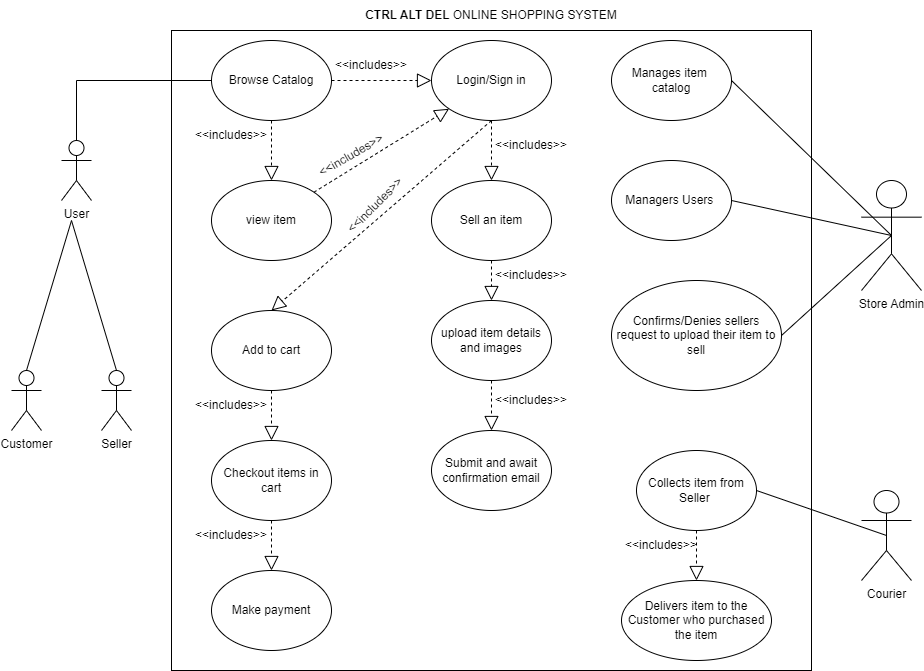

The diagram above was exported from draw.io. Its source (the exported page's mxGraphModel, read from the mxfile embedded in the PNG):
<mxGraphModel dx="880" dy="438" grid="1" gridSize="10" guides="1" tooltips="1" connect="1" arrows="1" fold="1" page="1" pageScale="1" pageWidth="827" pageHeight="1169" background="none" math="0" shadow="0">
  <root>
    <mxCell id="0" />
    <mxCell id="1" parent="0" />
    <mxCell id="YcabjoEH0Co3hunxWKTC-1" value="" style="whiteSpace=wrap;html=1;aspect=fixed;" vertex="1" parent="1">
      <mxGeometry x="180" y="120" width="640" height="640" as="geometry" />
    </mxCell>
    <mxCell id="YcabjoEH0Co3hunxWKTC-2" value="User" style="shape=umlActor;verticalLabelPosition=bottom;verticalAlign=top;html=1;outlineConnect=0;" vertex="1" parent="1">
      <mxGeometry x="70" y="230" width="30" height="60" as="geometry" />
    </mxCell>
    <mxCell id="YcabjoEH0Co3hunxWKTC-3" value="Customer" style="shape=umlActor;verticalLabelPosition=bottom;verticalAlign=top;html=1;outlineConnect=0;" vertex="1" parent="1">
      <mxGeometry x="20" y="460" width="30" height="60" as="geometry" />
    </mxCell>
    <mxCell id="YcabjoEH0Co3hunxWKTC-4" value="Seller" style="shape=umlActor;verticalLabelPosition=bottom;verticalAlign=top;html=1;outlineConnect=0;" vertex="1" parent="1">
      <mxGeometry x="110" y="460" width="30" height="60" as="geometry" />
    </mxCell>
    <mxCell id="YcabjoEH0Co3hunxWKTC-7" value="Login/Sign in" style="ellipse;whiteSpace=wrap;html=1;" vertex="1" parent="1">
      <mxGeometry x="440" y="130" width="120" height="80" as="geometry" />
    </mxCell>
    <mxCell id="YcabjoEH0Co3hunxWKTC-8" value="Browse Catalog" style="ellipse;whiteSpace=wrap;html=1;" vertex="1" parent="1">
      <mxGeometry x="220" y="130" width="120" height="80" as="geometry" />
    </mxCell>
    <mxCell id="YcabjoEH0Co3hunxWKTC-9" value="Add to cart" style="ellipse;whiteSpace=wrap;html=1;" vertex="1" parent="1">
      <mxGeometry x="220" y="400" width="120" height="80" as="geometry" />
    </mxCell>
    <mxCell id="YcabjoEH0Co3hunxWKTC-10" value="Sell an item" style="ellipse;whiteSpace=wrap;html=1;" vertex="1" parent="1">
      <mxGeometry x="440" y="270" width="120" height="80" as="geometry" />
    </mxCell>
    <mxCell id="YcabjoEH0Co3hunxWKTC-11" value="upload item details and images" style="ellipse;whiteSpace=wrap;html=1;" vertex="1" parent="1">
      <mxGeometry x="440" y="390" width="120" height="80" as="geometry" />
    </mxCell>
    <mxCell id="YcabjoEH0Co3hunxWKTC-12" value="Checkout items in cart" style="ellipse;whiteSpace=wrap;html=1;" vertex="1" parent="1">
      <mxGeometry x="220" y="530" width="120" height="80" as="geometry" />
    </mxCell>
    <mxCell id="YcabjoEH0Co3hunxWKTC-13" value="Make payment" style="ellipse;whiteSpace=wrap;html=1;" vertex="1" parent="1">
      <mxGeometry x="220" y="660" width="120" height="80" as="geometry" />
    </mxCell>
    <mxCell id="YcabjoEH0Co3hunxWKTC-14" value="Submit and await confirmation email" style="ellipse;whiteSpace=wrap;html=1;" vertex="1" parent="1">
      <mxGeometry x="440" y="520" width="120" height="80" as="geometry" />
    </mxCell>
    <mxCell id="YcabjoEH0Co3hunxWKTC-15" value="view item" style="ellipse;whiteSpace=wrap;html=1;" vertex="1" parent="1">
      <mxGeometry x="220" y="270" width="120" height="80" as="geometry" />
    </mxCell>
    <mxCell id="YcabjoEH0Co3hunxWKTC-16" value="Store Admin" style="shape=umlActor;verticalLabelPosition=bottom;verticalAlign=top;html=1;outlineConnect=0;" vertex="1" parent="1">
      <mxGeometry x="870" y="270" width="60" height="110" as="geometry" />
    </mxCell>
    <mxCell id="YcabjoEH0Co3hunxWKTC-17" value="Manages item&amp;nbsp; catalog" style="ellipse;whiteSpace=wrap;html=1;" vertex="1" parent="1">
      <mxGeometry x="620" y="130" width="120" height="80" as="geometry" />
    </mxCell>
    <mxCell id="YcabjoEH0Co3hunxWKTC-18" value="Managers Users&amp;nbsp;" style="ellipse;whiteSpace=wrap;html=1;" vertex="1" parent="1">
      <mxGeometry x="620" y="250" width="120" height="80" as="geometry" />
    </mxCell>
    <mxCell id="YcabjoEH0Co3hunxWKTC-19" value="Confirms/Denies sellers request to upload their item to sell" style="ellipse;whiteSpace=wrap;html=1;" vertex="1" parent="1">
      <mxGeometry x="620" y="370" width="170" height="110" as="geometry" />
    </mxCell>
    <mxCell id="YcabjoEH0Co3hunxWKTC-21" value="Courier" style="shape=umlActor;verticalLabelPosition=bottom;verticalAlign=top;html=1;outlineConnect=0;" vertex="1" parent="1">
      <mxGeometry x="870" y="580" width="50" height="90" as="geometry" />
    </mxCell>
    <mxCell id="YcabjoEH0Co3hunxWKTC-22" value="Collects item from Seller&amp;nbsp;" style="ellipse;whiteSpace=wrap;html=1;" vertex="1" parent="1">
      <mxGeometry x="645" y="540" width="120" height="80" as="geometry" />
    </mxCell>
    <mxCell id="YcabjoEH0Co3hunxWKTC-24" value="Delivers item to the Customer who purchased the item" style="ellipse;whiteSpace=wrap;html=1;" vertex="1" parent="1">
      <mxGeometry x="630" y="670" width="150" height="80" as="geometry" />
    </mxCell>
    <mxCell id="YcabjoEH0Co3hunxWKTC-25" value="" style="endArrow=none;html=1;rounded=0;exitX=0.5;exitY=0;exitDx=0;exitDy=0;exitPerimeter=0;" edge="1" parent="1" source="YcabjoEH0Co3hunxWKTC-3">
      <mxGeometry width="50" height="50" relative="1" as="geometry">
        <mxPoint x="30" y="360" as="sourcePoint" />
        <mxPoint x="80" y="310" as="targetPoint" />
      </mxGeometry>
    </mxCell>
    <mxCell id="YcabjoEH0Co3hunxWKTC-26" value="" style="endArrow=none;html=1;rounded=0;exitX=0.5;exitY=0;exitDx=0;exitDy=0;exitPerimeter=0;" edge="1" parent="1" source="YcabjoEH0Co3hunxWKTC-4">
      <mxGeometry width="50" height="50" relative="1" as="geometry">
        <mxPoint x="30" y="360" as="sourcePoint" />
        <mxPoint x="80" y="310" as="targetPoint" />
      </mxGeometry>
    </mxCell>
    <mxCell id="YcabjoEH0Co3hunxWKTC-29" value="" style="endArrow=none;html=1;rounded=0;entryX=0;entryY=0.5;entryDx=0;entryDy=0;exitX=0.5;exitY=0;exitDx=0;exitDy=0;exitPerimeter=0;" edge="1" parent="1" source="YcabjoEH0Co3hunxWKTC-2" target="YcabjoEH0Co3hunxWKTC-8">
      <mxGeometry width="50" height="50" relative="1" as="geometry">
        <mxPoint x="85" y="149.28932188134524" as="sourcePoint" />
        <mxPoint x="85" y="99.28932188134524" as="targetPoint" />
        <Array as="points">
          <mxPoint x="85" y="170" />
        </Array>
      </mxGeometry>
    </mxCell>
    <mxCell id="YcabjoEH0Co3hunxWKTC-31" value="" style="endArrow=block;dashed=1;endFill=0;endSize=12;html=1;rounded=0;entryX=0;entryY=1;entryDx=0;entryDy=0;exitX=1;exitY=0;exitDx=0;exitDy=0;" edge="1" parent="1" source="YcabjoEH0Co3hunxWKTC-15" target="YcabjoEH0Co3hunxWKTC-7">
      <mxGeometry width="160" relative="1" as="geometry">
        <mxPoint x="279.5" y="265" as="sourcePoint" />
        <mxPoint x="279.5" y="315" as="targetPoint" />
      </mxGeometry>
    </mxCell>
    <mxCell id="YcabjoEH0Co3hunxWKTC-32" value="" style="endArrow=block;dashed=1;endFill=0;endSize=12;html=1;rounded=0;exitX=0.5;exitY=1;exitDx=0;exitDy=0;" edge="1" parent="1" source="YcabjoEH0Co3hunxWKTC-8" target="YcabjoEH0Co3hunxWKTC-15">
      <mxGeometry width="160" relative="1" as="geometry">
        <mxPoint x="270" y="210" as="sourcePoint" />
        <mxPoint x="430" y="210" as="targetPoint" />
      </mxGeometry>
    </mxCell>
    <mxCell id="YcabjoEH0Co3hunxWKTC-33" value="" style="endArrow=block;dashed=1;endFill=0;endSize=12;html=1;rounded=0;entryX=0.5;entryY=0;entryDx=0;entryDy=0;exitX=0.5;exitY=1;exitDx=0;exitDy=0;" edge="1" parent="1" source="YcabjoEH0Co3hunxWKTC-9" target="YcabjoEH0Co3hunxWKTC-12">
      <mxGeometry width="160" relative="1" as="geometry">
        <mxPoint x="310" y="479" as="sourcePoint" />
        <mxPoint x="470" y="479" as="targetPoint" />
      </mxGeometry>
    </mxCell>
    <mxCell id="YcabjoEH0Co3hunxWKTC-34" value="" style="endArrow=block;dashed=1;endFill=0;endSize=12;html=1;rounded=0;entryX=0.5;entryY=0;entryDx=0;entryDy=0;" edge="1" parent="1" source="YcabjoEH0Co3hunxWKTC-12" target="YcabjoEH0Co3hunxWKTC-13">
      <mxGeometry width="160" relative="1" as="geometry">
        <mxPoint x="280" y="610" as="sourcePoint" />
        <mxPoint x="440" y="610" as="targetPoint" />
      </mxGeometry>
    </mxCell>
    <mxCell id="YcabjoEH0Co3hunxWKTC-35" value="" style="endArrow=block;dashed=1;endFill=0;endSize=12;html=1;rounded=0;" edge="1" parent="1">
      <mxGeometry width="160" relative="1" as="geometry">
        <mxPoint x="340" y="170" as="sourcePoint" />
        <mxPoint x="440" y="170" as="targetPoint" />
      </mxGeometry>
    </mxCell>
    <mxCell id="YcabjoEH0Co3hunxWKTC-36" value="" style="endArrow=block;dashed=1;endFill=0;endSize=12;html=1;rounded=0;" edge="1" parent="1" target="YcabjoEH0Co3hunxWKTC-10">
      <mxGeometry width="160" relative="1" as="geometry">
        <mxPoint x="500" y="210" as="sourcePoint" />
        <mxPoint x="660" y="210" as="targetPoint" />
      </mxGeometry>
    </mxCell>
    <mxCell id="YcabjoEH0Co3hunxWKTC-37" value="" style="endArrow=block;dashed=1;endFill=0;endSize=12;html=1;rounded=0;exitX=0.5;exitY=1;exitDx=0;exitDy=0;" edge="1" parent="1" source="YcabjoEH0Co3hunxWKTC-10" target="YcabjoEH0Co3hunxWKTC-11">
      <mxGeometry width="160" relative="1" as="geometry">
        <mxPoint x="490" y="350" as="sourcePoint" />
        <mxPoint x="650" y="350" as="targetPoint" />
      </mxGeometry>
    </mxCell>
    <mxCell id="YcabjoEH0Co3hunxWKTC-38" value="" style="endArrow=block;dashed=1;endFill=0;endSize=12;html=1;rounded=0;entryX=0.5;entryY=0;entryDx=0;entryDy=0;exitX=0.5;exitY=1;exitDx=0;exitDy=0;" edge="1" parent="1" source="YcabjoEH0Co3hunxWKTC-11" target="YcabjoEH0Co3hunxWKTC-14">
      <mxGeometry width="160" relative="1" as="geometry">
        <mxPoint x="490" y="470" as="sourcePoint" />
        <mxPoint x="650" y="470" as="targetPoint" />
      </mxGeometry>
    </mxCell>
    <mxCell id="YcabjoEH0Co3hunxWKTC-40" value="" style="endArrow=none;html=1;rounded=0;exitX=1;exitY=0.5;exitDx=0;exitDy=0;entryX=0.5;entryY=0.5;entryDx=0;entryDy=0;entryPerimeter=0;" edge="1" parent="1" source="YcabjoEH0Co3hunxWKTC-22" target="YcabjoEH0Co3hunxWKTC-21">
      <mxGeometry width="50" height="50" relative="1" as="geometry">
        <mxPoint x="840" y="630" as="sourcePoint" />
        <mxPoint x="890" y="580" as="targetPoint" />
      </mxGeometry>
    </mxCell>
    <mxCell id="YcabjoEH0Co3hunxWKTC-42" value="" style="endArrow=block;dashed=1;endFill=0;endSize=12;html=1;rounded=0;entryX=0.5;entryY=0;entryDx=0;entryDy=0;exitX=0.5;exitY=1;exitDx=0;exitDy=0;" edge="1" parent="1" source="YcabjoEH0Co3hunxWKTC-22" target="YcabjoEH0Co3hunxWKTC-24">
      <mxGeometry width="160" relative="1" as="geometry">
        <mxPoint x="710" y="620" as="sourcePoint" />
        <mxPoint x="870" y="620" as="targetPoint" />
      </mxGeometry>
    </mxCell>
    <mxCell id="YcabjoEH0Co3hunxWKTC-43" value="" style="endArrow=none;html=1;rounded=0;entryX=1;entryY=0.5;entryDx=0;entryDy=0;exitX=0.5;exitY=0.5;exitDx=0;exitDy=0;exitPerimeter=0;" edge="1" parent="1" source="YcabjoEH0Co3hunxWKTC-16" target="YcabjoEH0Co3hunxWKTC-17">
      <mxGeometry width="50" height="50" relative="1" as="geometry">
        <mxPoint x="895" y="269.28932188134524" as="sourcePoint" />
        <mxPoint x="895" y="219.28932188134524" as="targetPoint" />
      </mxGeometry>
    </mxCell>
    <mxCell id="YcabjoEH0Co3hunxWKTC-44" value="" style="endArrow=none;html=1;rounded=0;entryX=0.5;entryY=0.5;entryDx=0;entryDy=0;entryPerimeter=0;exitX=1;exitY=0.5;exitDx=0;exitDy=0;" edge="1" parent="1" source="YcabjoEH0Co3hunxWKTC-18" target="YcabjoEH0Co3hunxWKTC-16">
      <mxGeometry width="50" height="50" relative="1" as="geometry">
        <mxPoint x="820" y="380" as="sourcePoint" />
        <mxPoint x="870" y="330" as="targetPoint" />
      </mxGeometry>
    </mxCell>
    <mxCell id="YcabjoEH0Co3hunxWKTC-45" value="" style="endArrow=none;html=1;rounded=0;entryX=0.5;entryY=0.5;entryDx=0;entryDy=0;entryPerimeter=0;exitX=1;exitY=0.5;exitDx=0;exitDy=0;" edge="1" parent="1" source="YcabjoEH0Co3hunxWKTC-19" target="YcabjoEH0Co3hunxWKTC-16">
      <mxGeometry width="50" height="50" relative="1" as="geometry">
        <mxPoint x="850" y="380" as="sourcePoint" />
        <mxPoint x="900" y="330" as="targetPoint" />
      </mxGeometry>
    </mxCell>
    <mxCell id="YcabjoEH0Co3hunxWKTC-46" value="" style="endArrow=block;dashed=1;endFill=0;endSize=12;html=1;rounded=0;exitX=0.5;exitY=1;exitDx=0;exitDy=0;entryX=0.5;entryY=0;entryDx=0;entryDy=0;" edge="1" parent="1" source="YcabjoEH0Co3hunxWKTC-7" target="YcabjoEH0Co3hunxWKTC-9">
      <mxGeometry width="160" relative="1" as="geometry">
        <mxPoint x="470" y="230" as="sourcePoint" />
        <mxPoint x="630" y="230" as="targetPoint" />
      </mxGeometry>
    </mxCell>
    <mxCell id="YcabjoEH0Co3hunxWKTC-47" value="&amp;lt;&amp;lt;includes&amp;gt;&amp;gt;" style="text;html=1;strokeColor=none;fillColor=none;align=center;verticalAlign=middle;whiteSpace=wrap;rounded=0;" vertex="1" parent="1">
      <mxGeometry x="350" y="140" width="60" height="30" as="geometry" />
    </mxCell>
    <mxCell id="YcabjoEH0Co3hunxWKTC-48" value="&amp;lt;&amp;lt;includes&amp;gt;&amp;gt;" style="text;html=1;strokeColor=none;fillColor=none;align=center;verticalAlign=middle;whiteSpace=wrap;rounded=0;" vertex="1" parent="1">
      <mxGeometry x="210" y="210" width="60" height="30" as="geometry" />
    </mxCell>
    <mxCell id="YcabjoEH0Co3hunxWKTC-49" value="&amp;lt;&amp;lt;includes&amp;gt;&amp;gt;" style="text;html=1;strokeColor=none;fillColor=none;align=center;verticalAlign=middle;whiteSpace=wrap;rounded=0;rotation=-30;" vertex="1" parent="1">
      <mxGeometry x="330" y="230" width="60" height="30" as="geometry" />
    </mxCell>
    <mxCell id="YcabjoEH0Co3hunxWKTC-50" value="&amp;lt;&amp;lt;includes&amp;gt;&amp;gt;" style="text;html=1;strokeColor=none;fillColor=none;align=center;verticalAlign=middle;whiteSpace=wrap;rounded=0;rotation=-45;" vertex="1" parent="1">
      <mxGeometry x="354" y="280" width="60" height="30" as="geometry" />
    </mxCell>
    <mxCell id="YcabjoEH0Co3hunxWKTC-53" value="&amp;lt;&amp;lt;includes&amp;gt;&amp;gt;" style="text;html=1;strokeColor=none;fillColor=none;align=center;verticalAlign=middle;whiteSpace=wrap;rounded=0;" vertex="1" parent="1">
      <mxGeometry x="210" y="480" width="60" height="30" as="geometry" />
    </mxCell>
    <mxCell id="YcabjoEH0Co3hunxWKTC-54" value="&amp;lt;&amp;lt;includes&amp;gt;&amp;gt;" style="text;html=1;strokeColor=none;fillColor=none;align=center;verticalAlign=middle;whiteSpace=wrap;rounded=0;" vertex="1" parent="1">
      <mxGeometry x="210" y="610" width="60" height="30" as="geometry" />
    </mxCell>
    <mxCell id="YcabjoEH0Co3hunxWKTC-55" value="&amp;lt;&amp;lt;includes&amp;gt;&amp;gt;" style="text;html=1;strokeColor=none;fillColor=none;align=center;verticalAlign=middle;whiteSpace=wrap;rounded=0;" vertex="1" parent="1">
      <mxGeometry x="510" y="220" width="60" height="30" as="geometry" />
    </mxCell>
    <mxCell id="YcabjoEH0Co3hunxWKTC-56" value="&amp;lt;&amp;lt;includes&amp;gt;&amp;gt;" style="text;html=1;strokeColor=none;fillColor=none;align=center;verticalAlign=middle;whiteSpace=wrap;rounded=0;" vertex="1" parent="1">
      <mxGeometry x="510" y="350" width="60" height="30" as="geometry" />
    </mxCell>
    <mxCell id="YcabjoEH0Co3hunxWKTC-57" value="&amp;lt;&amp;lt;includes&amp;gt;&amp;gt;" style="text;html=1;strokeColor=none;fillColor=none;align=center;verticalAlign=middle;whiteSpace=wrap;rounded=0;" vertex="1" parent="1">
      <mxGeometry x="510" y="475" width="60" height="30" as="geometry" />
    </mxCell>
    <mxCell id="YcabjoEH0Co3hunxWKTC-58" value="&amp;lt;&amp;lt;includes&amp;gt;&amp;gt;" style="text;html=1;strokeColor=none;fillColor=none;align=center;verticalAlign=middle;whiteSpace=wrap;rounded=0;" vertex="1" parent="1">
      <mxGeometry x="640" y="620" width="60" height="30" as="geometry" />
    </mxCell>
    <mxCell id="YcabjoEH0Co3hunxWKTC-59" value="&lt;b&gt;CTRL ALT DEL &lt;/b&gt;ONLINE SHOPPING SYSTEM" style="text;html=1;strokeColor=none;fillColor=none;align=center;verticalAlign=middle;whiteSpace=wrap;rounded=0;" vertex="1" parent="1">
      <mxGeometry x="180" y="90" width="640" height="30" as="geometry" />
    </mxCell>
  </root>
</mxGraphModel>